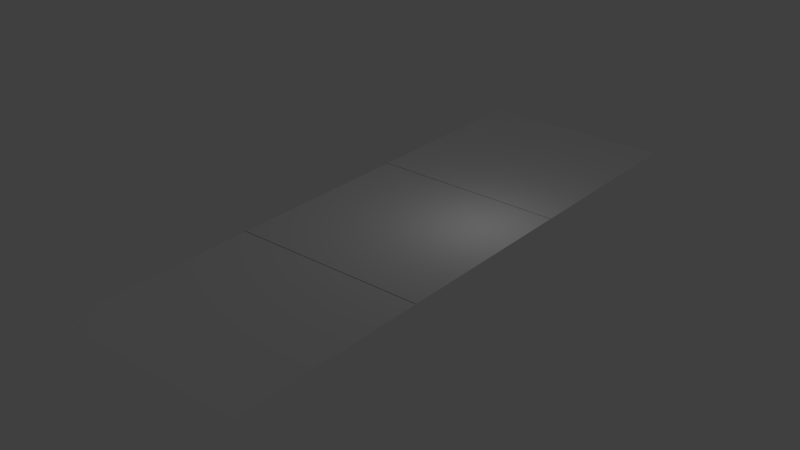 # Source: street.blend  (saved by Blender 2.79.0; exported with 4.5.12 LTS)
import bpy
from mathutils import Matrix  # noqa: F401  (used for matrix-valued properties, if any)

bpy.ops.wm.read_factory_settings(use_empty=True)
scene = bpy.context.scene
scene.name = 'Scene'

# ---- collections
col_collection_1 = bpy.data.collections.new('Collection 1'); scene.collection.children.link(col_collection_1)

# ---- materials (node trees are filled in below, after node groups)
mat_material_001 = bpy.data.materials.new('Material.001')
mat_material_001.alpha_threshold = 0.0
mat_material_001.use_transparent_shadow = False
mat_material_001.diffuse_color = (1.0, 1.0, 1.0, 1.0)
mat_material_001.roughness = 0.5
mat_base_003 = bpy.data.materials.new('Base_003')
mat_base_003.alpha_threshold = 0.0
mat_base_003.use_transparent_shadow = False
mat_base_003.diffuse_color = (1.0, 1.0, 1.0, 1.0)
mat_base_003.specular_color = (0.5, 0.5, 0.5)
mat_base_003.roughness = 0.5
mat_base_003.specular_intensity = 0.0
mat_material_004 = bpy.data.materials.new('Material.004')
mat_material_004.alpha_threshold = 0.0
mat_material_004.use_transparent_shadow = False
mat_material_004.diffuse_color = (1.0, 1.0, 1.0, 1.0)
mat_material_004.roughness = 0.5
mat_base_003_001 = bpy.data.materials.new('Base_003.001')
mat_base_003_001.alpha_threshold = 0.0
mat_base_003_001.use_transparent_shadow = False
mat_base_003_001.diffuse_color = (1.0, 1.0, 1.0, 1.0)
mat_base_003_001.specular_color = (0.5, 0.5, 0.5)
mat_base_003_001.roughness = 0.5
mat_base_003_001.specular_intensity = 0.0
mat_base_003_002 = bpy.data.materials.new('Base_003.002')
mat_base_003_002.alpha_threshold = 0.0
mat_base_003_002.use_transparent_shadow = False
mat_base_003_002.diffuse_color = (1.0, 1.0, 1.0, 1.0)
mat_base_003_002.specular_color = (0.5, 0.5, 0.5)
mat_base_003_002.roughness = 0.5
mat_base_003_002.specular_intensity = 0.0
mat_material_002 = bpy.data.materials.new('Material.002')
mat_material_002.alpha_threshold = 0.0
mat_material_002.use_transparent_shadow = False
mat_material_002.diffuse_color = (1.0, 1.0, 1.0, 1.0)
mat_material_002.roughness = 0.5
mat_material_003 = bpy.data.materials.new('Material.003')
mat_material_003.alpha_threshold = 0.0
mat_material_003.use_transparent_shadow = False
mat_material_003.diffuse_color = (1.0, 1.0, 1.0, 1.0)
mat_material_003.roughness = 0.5
mat_material_005 = bpy.data.materials.new('Material.005')
mat_material_005.alpha_threshold = 0.0
mat_material_005.use_transparent_shadow = False
mat_material_005.diffuse_color = (1.0, 1.0, 1.0, 1.0)
mat_material_005.roughness = 0.5
mat_material_006 = bpy.data.materials.new('Material.006')
mat_material_006.alpha_threshold = 0.0
mat_material_006.use_transparent_shadow = False
mat_material_006.diffuse_color = (1.0, 1.0, 1.0, 1.0)
mat_material_006.roughness = 0.5

# ---- material node trees

# ---- world
world_world = bpy.data.worlds.new('World'); scene.world = world_world
world_world.color = (0.05088, 0.05088, 0.05088)
world_world.use_sun_shadow = False
world_world.sun_shadow_jitter_overblur = 0.0
world_world.cycles.sampling_method = 'MANUAL'

# ---- cameras
cam_camera_001 = bpy.data.cameras.new('Camera.001')
cam_camera_001.clip_end = 100.0
cam_camera_001.lens = 35.0
cam_camera_001.sensor_width = 32.0
cam_camera_001.sensor_height = 18.0
cam_camera_001.dof.focus_distance = 0.0
cam_camera_001.dof.aperture_fstop = 128.0
cam_camera_001.dof.aperture_blades = 6

# ---- lights
light_lamp = bpy.data.lights.new('Lamp', 'POINT')
light_lamp.transmission_factor = 0.0
light_lamp.cutoff_distance = 30.0
light_lamp.energy = 100.0
light_lamp.shadow_buffer_clip_start = 1.001
light_lamp.shadow_soft_size = 0.1
light_lamp.shadow_maximum_resolution = 0.006
light_lamp.use_absolute_resolution = True

# ---- meshes
me_plane = bpy.data.meshes.new('Plane')
me_plane.from_pydata([(0.1019, -0.2948, -0.2122), (0.3108, -0.2948, -0.2122), (0.1019, 2.645, -0.2122), (0.3108, 2.645, -0.2122)], [], [(0, 1, 3, 2)])
me_plane.materials.append(mat_material_001)
me_plane.use_remesh_preserve_volume = False
me_plane.use_remesh_preserve_attributes = False
me_plane.use_mirror_vertex_groups = False
me_plane.update()
me_plane_003 = bpy.data.meshes.new('Plane.003')
me_plane_003.from_pydata([(-1.0, -1.0, 0.0), (1.0, -1.0, 0.0), (-1.0, 1.0, 0.0), (1.0, 1.0, 0.0)], [], [(1, 2, 0), (1, 3, 2)])
_uv = me_plane_003.uv_layers.new(name='Plane_003-mesh-map-0')
_uv.uv.foreach_set('vector', [1.02, -0.02012, -0.02012, 1.02, -0.02012, -0.02012, 1.02, -0.02012, 1.02, 1.02, -0.02012, 1.02])
me_plane_003.materials.append(mat_base_003)
me_plane_003.use_remesh_preserve_volume = False
me_plane_003.use_remesh_preserve_attributes = False
me_plane_003.use_mirror_vertex_groups = False
me_plane_003.update()
me_plane_002 = bpy.data.meshes.new('Plane.002')
me_plane_002.from_pydata([(0.1019, -0.2948, -0.2122), (0.3108, -0.2948, -0.2122), (0.1019, 2.645, -0.2122), (0.3108, 2.645, -0.2122)], [], [(0, 1, 3, 2)])
me_plane_002.materials.append(mat_material_004)
me_plane_002.use_remesh_preserve_volume = False
me_plane_002.use_remesh_preserve_attributes = False
me_plane_002.use_mirror_vertex_groups = False
me_plane_002.update()
me_plane_005 = bpy.data.meshes.new('Plane.005')
me_plane_005.from_pydata([(-1.0, -1.0, 0.0), (1.0, -1.0, 0.0), (-1.0, 1.0, 0.0), (1.0, 1.0, 0.0)], [], [(1, 2, 0), (1, 3, 2)])
_uv = me_plane_005.uv_layers.new(name='Plane_003-mesh-map-0')
_uv.uv.foreach_set('vector', [1.02, -0.02012, -0.02012, 1.02, -0.02012, -0.02012, 1.02, -0.02012, 1.02, 1.02, -0.02012, 1.02])
me_plane_005.materials.append(mat_base_003_001)
me_plane_005.use_remesh_preserve_volume = False
me_plane_005.use_remesh_preserve_attributes = False
me_plane_005.use_mirror_vertex_groups = False
me_plane_005.update()
me_plane_006 = bpy.data.meshes.new('Plane.006')
me_plane_006.from_pydata([(-1.0, -1.0, 0.0), (1.0, -1.0, 0.0), (-1.0, 1.0, 0.0), (1.0, 1.0, 0.0)], [], [(1, 2, 0), (1, 3, 2)])
_uv = me_plane_006.uv_layers.new(name='Plane_003-mesh-map-0')
_uv.uv.foreach_set('vector', [1.02, -0.02012, -0.02012, 1.02, -0.02012, -0.02012, 1.02, -0.02012, 1.02, 1.02, -0.02012, 1.02])
me_plane_006.materials.append(mat_base_003_002)
me_plane_006.use_remesh_preserve_volume = False
me_plane_006.use_remesh_preserve_attributes = False
me_plane_006.use_mirror_vertex_groups = False
me_plane_006.update()
me_plane_007 = bpy.data.meshes.new('Plane.007')
me_plane_007.from_pydata([(0.1019, -0.2948, -0.2122), (0.3108, -0.2948, -0.2122), (0.1019, 2.645, -0.2122), (0.3108, 2.645, -0.2122)], [], [(0, 1, 3, 2)])
me_plane_007.materials.append(mat_material_002)
me_plane_007.use_remesh_preserve_volume = False
me_plane_007.use_remesh_preserve_attributes = False
me_plane_007.use_mirror_vertex_groups = False
me_plane_007.update()
me_plane_008 = bpy.data.meshes.new('Plane.008')
me_plane_008.from_pydata([(0.1019, -0.2948, -0.2122), (0.3108, -0.2948, -0.2122), (0.1019, 2.645, -0.2122), (0.3108, 2.645, -0.2122)], [], [(0, 1, 3, 2)])
me_plane_008.materials.append(mat_material_003)
me_plane_008.use_remesh_preserve_volume = False
me_plane_008.use_remesh_preserve_attributes = False
me_plane_008.use_mirror_vertex_groups = False
me_plane_008.update()
me_plane_009 = bpy.data.meshes.new('Plane.009')
me_plane_009.from_pydata([(0.1019, -0.2948, -0.2122), (0.3108, -0.2948, -0.2122), (0.1019, 2.645, -0.2122), (0.3108, 2.645, -0.2122)], [], [(0, 1, 3, 2)])
me_plane_009.materials.append(mat_material_005)
me_plane_009.use_remesh_preserve_volume = False
me_plane_009.use_remesh_preserve_attributes = False
me_plane_009.use_mirror_vertex_groups = False
me_plane_009.update()
me_plane_010 = bpy.data.meshes.new('Plane.010')
me_plane_010.from_pydata([(0.1019, -0.2948, -0.2122), (0.3108, -0.2948, -0.2122), (0.1019, 2.645, -0.2122), (0.3108, 2.645, -0.2122)], [], [(0, 1, 3, 2)])
me_plane_010.materials.append(mat_material_006)
me_plane_010.use_remesh_preserve_volume = False
me_plane_010.use_remesh_preserve_attributes = False
me_plane_010.use_mirror_vertex_groups = False
me_plane_010.update()

# ---- objects
ob_plane = bpy.data.objects.new('Plane', me_plane)
ob_camera = bpy.data.objects.new('Camera', cam_camera_001)
ob_plane_000 = bpy.data.objects.new('Plane_000', me_plane_003)
ob_lamp = bpy.data.objects.new('Lamp', light_lamp)
ob_plane_001 = bpy.data.objects.new('Plane.001', me_plane_002)
ob_plane_000_001 = bpy.data.objects.new('Plane_000.001', me_plane_005)
ob_plane_000_002 = bpy.data.objects.new('Plane_000.002', me_plane_006)
ob_plane_002 = bpy.data.objects.new('Plane.002', me_plane_007)
ob_plane_003 = bpy.data.objects.new('Plane.003', me_plane_008)
ob_plane_004 = bpy.data.objects.new('Plane.004', me_plane_009)
ob_plane_005 = bpy.data.objects.new('Plane.005', me_plane_010)

# ---- transforms, parenting, visibility, modifiers, constraints
ob_plane.location = (0.0, 0.0, 0.3628)
ob_plane.lineart.crease_threshold = 0.0
ob_camera.location = (7.481, -6.508, 5.344)
ob_camera.rotation_euler = (1.109, 4.011e-09, 0.8149)
ob_camera.lineart.crease_threshold = 0.0
ob_plane_000.location = (0.2085, -1.812, 0.1505)
ob_plane_000.scale = (6.192, 6.192, 6.192)
ob_plane_000.lineart.crease_threshold = 0.0
ob_lamp.location = (4.076, 1.005, 5.904)
ob_lamp.rotation_euler = (0.6503, 0.05522, 1.866)
ob_lamp.lock_rotations_4d = False
ob_lamp.empty_display_type = 'ARROWS'
ob_lamp.color = (0.0, 0.0, 0.0, 0.0)
ob_lamp.lineart.crease_threshold = 0.0
ob_plane_001.location = (0.0, -5.997, 0.3628)
ob_plane_001.lineart.crease_threshold = 0.0
ob_plane_000_001.location = (0.2085, 10.54, 0.1505)
ob_plane_000_001.scale = (6.192, 6.192, 6.192)
ob_plane_000_001.lineart.crease_threshold = 0.0
ob_plane_000_002.location = (0.2085, -14.16, 0.1505)
ob_plane_000_002.scale = (6.192, 6.192, 6.192)
ob_plane_000_002.lineart.crease_threshold = 0.0
ob_plane_002.location = (0.0, 6.373, 0.3628)
ob_plane_002.lineart.crease_threshold = 0.0
ob_plane_003.location = (0.0, 12.3, 0.3628)
ob_plane_003.lineart.crease_threshold = 0.0
ob_plane_004.location = (0.0, -12.4, 0.3628)
ob_plane_004.lineart.crease_threshold = 0.0
ob_plane_005.location = (0.0, -18.35, 0.3628)
ob_plane_005.lineart.crease_threshold = 0.0

# ---- collection membership
col_collection_1.objects.link(ob_plane)
col_collection_1.objects.link(ob_camera)
col_collection_1.objects.link(ob_plane_000)
col_collection_1.objects.link(ob_lamp)
col_collection_1.objects.link(ob_plane_001)
col_collection_1.objects.link(ob_plane_000_001)
col_collection_1.objects.link(ob_plane_000_002)
col_collection_1.objects.link(ob_plane_002)
col_collection_1.objects.link(ob_plane_003)
col_collection_1.objects.link(ob_plane_004)
col_collection_1.objects.link(ob_plane_005)

# ---- scene / render settings (as saved in the file)
scene.frame_start = 1; scene.frame_end = 250; scene.frame_set(1)
scene.render.engine = 'BLENDER_EEVEE_NEXT'
scene.render.resolution_percentage = 50
scene.render.dither_intensity = 0.0
scene.cycles.use_denoising = False
scene.cycles.samples = 128
scene.cycles.sampling_pattern = 'TABULATED_SOBOL'
scene.cycles.use_adaptive_sampling = False
scene.cycles.use_light_tree = False
scene.cycles.blur_glossy = 0.0
scene.cycles.sample_clamp_indirect = 0.0
scene.view_settings.view_transform = 'Standard'
bpy.context.view_layer.update()

# ---- added for rendering (the .blend has no active camera): camera
cam_auto = bpy.data.cameras.new('AutoCamera')
cam_auto.lens = 50.0
cam_auto.sensor_width = 36.0
cam_auto.clip_end = 1000.0
ob_auto_camera = bpy.data.objects.new('AutoCamera', cam_auto)
scene.collection.objects.link(ob_auto_camera)
ob_auto_camera.location = (36.3849, -45.2193, 29.0917)
ob_auto_camera.rotation_euler = (1.09748, -7.21219e-08, 0.694738)
scene.camera = ob_auto_camera
bpy.context.view_layer.update()
